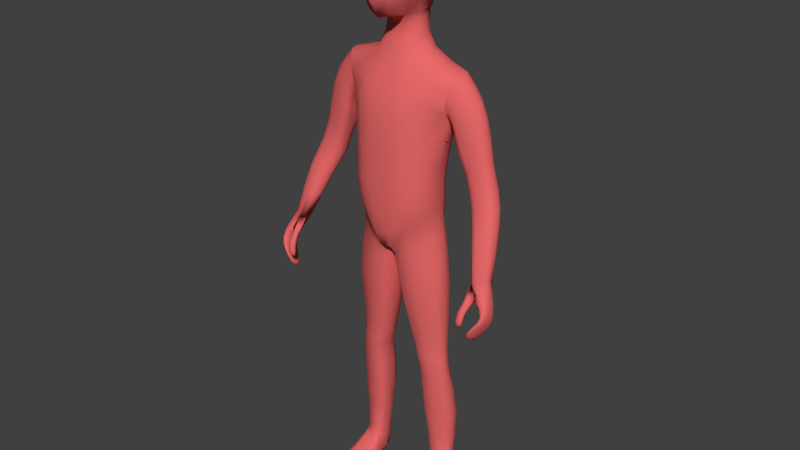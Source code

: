 # Source: Player01.blend  (saved by Blender 2.79.0; exported with 4.5.12 LTS)
import bpy
from mathutils import Matrix  # noqa: F401  (used for matrix-valued properties, if any)

bpy.ops.wm.read_factory_settings(use_empty=True)
scene = bpy.context.scene
scene.name = 'Scene'

# ---- collections
col_collection_1 = bpy.data.collections.new('Collection 1'); scene.collection.children.link(col_collection_1)

# ---- materials (node trees are filled in below, after node groups)
mat_material = bpy.data.materials.new('Material')
mat_material.alpha_threshold = 0.0
mat_material.use_transparent_shadow = False
mat_material.diffuse_color = (0.8, 0.1406, 0.1406, 1.0)
mat_material.specular_color = (0.3227, 1.0, 0.4265)
mat_material.roughness = 0.5
mat_material.line_color = (0.0, 0.0, 0.0, 1.0)

# ---- material node trees

# ---- world
world_world_001 = bpy.data.worlds.new('World.001'); scene.world = world_world_001
world_world_001.color = (0.05088, 0.05088, 0.05088)
world_world_001.use_sun_shadow = False
world_world_001.sun_shadow_jitter_overblur = 0.0
world_world_001.cycles.sampling_method = 'MANUAL'

# ---- meshes
me_cube = bpy.data.meshes.new('Cube')
me_cube.from_pydata([(0.1799, 1.139, 8.509), (0.3065, -0.3636, 13.14), (0.1886, 0.8784, 14.1), (0.02369, -0.1676, 7.991), (0.186, -0.7092, 8.654), (0.3279, -0.7789, 9.939), (0.3538, -0.7613, 11.32), (0.3693, 1.309, 12.55), (0.3516, 1.158, 11.27), (0.3006, 1.026, 9.661), (1.21, -0.04723, 9.381), (1.228, -0.08864, 10.1), (1.426, 0.09324, 11.44), (0.8881, 0.8371, 9.854), (1.019, 0.9431, 11.27), (1.136, 1.09, 12.48), (1.021, -0.4669, 11.35), (0.9278, -0.5673, 10.05), (0.7769, -0.5068, 9.044), (1.586, 0.4974, 1.688), (1.19, 0.1938, 13.36), (1.119, -0.171, 13.03), (0.7729, 0.9006, 8.958), (0.3804, 1.267, 16.29), (0.5261, 0.628, 14.04), (0.2096, -0.0885, 13.9), (1.225, 0.2879, 1.73), (1.225, 0.9342, 1.745), (0.8471, 0.775, 1.822), (0.08525, 0.6358, 7.835), (0.6772, 0.842, 8.344), (0.6361, -0.373, 8.334), (1.205, 0.08193, 8.861), (0.3726, 0.5785, 5.633), (0.9475, 0.7518, 5.838), (0.9466, -0.131, 5.853), (1.445, 0.1639, 6.053), (0.6736, 0.6248, 4.32), (1.084, 0.7359, 4.353), (1.083, 0.02596, 4.353), (1.468, 0.2425, 4.388), (1.35, 0.126, 7.872), (0.7684, -0.2902, 7.459), (0.7741, 0.7969, 7.436), (0.1392, 0.571, 7.01), (0.7209, 0.7076, 3.515), (1.145, 0.8829, 3.462), (1.144, 0.1221, 3.449), (1.564, 0.3601, 3.411), (1.438, 0.2492, 4.772), (1.034, 0.01104, 4.726), (1.035, 0.71, 4.729), (0.5827, 0.5905, 4.69), (0.5825, 0.1286, 4.688), (1.439, 0.4862, 4.773), (1.564, 0.6509, 3.412), (0.7207, 0.2377, 3.504), (0.1338, -0.1134, 7.037), (1.35, 0.5288, 7.876), (1.469, 0.4863, 4.389), (0.6734, 0.1586, 4.321), (1.446, 0.4943, 6.056), (0.3725, 0.02598, 5.651), (1.22, 0.4997, 8.863), (0.05866, -0.1613, 7.828), (0.847, 0.3818, 1.808), (0.5471, 0.1635, 13.94), (1.171, 0.6606, 13.38), (1.586, 0.7505, 1.689), (1.426, 0.4548, 11.4), (1.215, 0.4216, 10.05), (1.212, 0.4434, 9.38), (0.04492, 0.7221, 8.025), (1.149, -0.3322, 12.43), (1.09, 0.9795, 13.09), (0.277, 1.129, 13.21), (0.382, -0.6397, 12.46), (2.547, 0.134, 10.94), (2.135, 0.2313, 10.53), (2.128, 0.5236, 10.52), (2.282, 0.7065, 10.75), (1.671, -0.02319, 12.28), (2.051, 0.5854, 12.91), (2.049, 0.272, 12.89), (1.857, 0.8389, 12.74), (1.664, 0.8792, 12.3), (1.67, 0.5979, 11.93), (1.682, 0.1961, 11.94), (1.849, 0.02492, 12.7), (3.181, -0.3585, 8.893), (2.766, -0.3518, 8.752), (2.734, -0.121, 8.727), (2.877, 0.08203, 8.794), (2.276, 0.09326, 10.74), (2.742, 0.5159, 10.99), (2.734, 0.2934, 10.99), (2.568, 0.6775, 10.96), (3.316, -0.4723, 8.11), (3.257, -0.2849, 8.058), (3.056, -0.3917, 8.037), (3.124, -0.6003, 8.092), (2.94, -0.4258, 8.847), (3.305, -0.01061, 8.844), (3.32, -0.2031, 8.862), (3.136, 0.111, 8.847), (2.91, 0.5377, 9.954), (3.09, 0.1537, 9.921), (3.1, 0.3747, 9.926), (2.574, -0.02789, 9.87), (2.583, 0.5494, 9.874), (2.384, 0.3675, 9.741), (2.393, 0.1139, 9.745), (2.882, -0.00703, 9.942), (2.244, 0.7849, 12.12), (2.455, 0.2816, 12.19), (2.461, 0.5578, 12.2), (1.937, -0.003759, 11.74), (1.933, 0.8404, 11.76), (1.828, 0.5861, 11.4), (1.843, 0.19, 11.4), (2.226, 0.06056, 12.09), (3.188, -0.3234, 7.773), (3.335, -0.2457, 7.77), (3.456, -0.6457, 7.923), (3.298, -0.7373, 7.94), (3.167, -1.05, 6.741), (3.495, -1.018, 7.247), (3.548, -0.9358, 7.179), (3.483, -0.5052, 6.891), (3.421, -0.599, 6.966), (3.222, -0.7401, 6.669), (3.273, -0.6468, 6.604), (3.327, -1.029, 6.875), (3.282, -1.089, 6.96), (3.504, -0.8677, 7.581), (3.609, -0.793, 7.528), (3.514, -0.3675, 7.301), (3.426, -0.4527, 7.345), (3.365, -0.8047, 7.56), (3.627, -0.6261, 7.44), (3.337, -0.8903, 6.737), (3.226, -1.033, 6.909), (3.426, -0.9397, 7.205), (3.56, -0.7621, 7.057), (3.162, -0.953, 6.611), (3.5, -0.4896, 7.867), (3.461, -0.326, 7.806), (3.163, -0.8053, 6.531), (3.541, -0.5847, 6.938), (3.321, -0.7258, 6.632), (3.599, -0.4527, 7.348), (3.353, -0.6418, 7.459), (3.203, -0.9025, 6.784), (3.398, -0.7743, 7.094), (3.086, -0.5351, 7.834), (3.107, -1.161, 7.195), (3.011, -1.242, 7.242), (2.899, -1.161, 7.195), (2.995, -1.079, 7.147), (2.986, -1.162, 7.01), (3.111, -0.9077, 7.548), (2.979, -0.9139, 7.629), (3.022, -0.9638, 7.74), (3.154, -0.9576, 7.66), (1.011, 0.6066, 0.1141), (1.42, 0.867, 0.1001), (1.706, -0.3975, 0.0943), (1.125, -0.7964, 0.01001), (1.512, -0.4212, -0.07409), (1.134, -0.375, 0.2627), (1.487, 0.1535, -0.06363), (1.664, 0.1726, 0.1533), (0.9394, -0.3988, 0.0943), (1.166, 0.867, 0.1001), (1.521, -0.7952, 0.01001), (1.128, -0.4225, -0.07409), (1.517, -0.375, 0.2627), (1.139, 0.1535, -0.06363), (1.156, 0.5759, -0.05622), (0.9674, 0.1726, 0.1533), (1.445, 0.5759, -0.05622), (1.59, 0.6066, 0.1141), (1.125, 0.903, 0.4133), (1.445, 0.8596, 0.4139), (1.61, 0.2726, 0.4928), (1.508, 0.1509, 0.5284), (1.11, 0.1133, 0.5278), (0.9945, 0.235, 0.4922), (0.9809, 0.6316, 0.4476), (1.277, 0.8621, 0.5753), (1.562, 0.5818, 0.6096), (1.562, 0.4673, 0.6096), (1.289, 0.255, 0.6325), (0.982, 0.4386, 0.6089), (1.001, 0.8095, 0.5873), (1.558, 0.6842, 0.4356), (0.8359, -0.3266, 16.24), (0.3252, -0.1264, 14.56), (0.3876, -0.3131, 16.88), (0.3876, 0.653, 16.88), (0.4939, 0.7932, 14.7), (0.3793, -0.8931, 15.21), (0.3804, -0.8989, 16.29), (0.7735, -0.2958, 15.37), (0.7735, 0.6703, 15.37), (0.8359, 0.6396, 16.24), (0.3793, 1.283, 15.37), (1.193, 0.002218, 9.117), (1.625, 0.8629, 12.94), (1.625, 0.007108, 12.9), (1.783, 0.2557, 13.18), (0.1011, 1.036, 8.147), (0.07611, -0.5379, 8.14), (0.2101, 1.022, 13.6), (0.2417, -0.2099, 13.5), (0.0, 1.163, 13.18), (0.0, -0.707, 8.587), (0.0, 0.7183, 8.012), (1.089, 0.6756, 9.266), (1.113, 0.6481, 9.982), (1.278, 0.7137, 11.3), (1.087, -0.2896, 9.289), (1.139, -0.3408, 10.1), (1.279, -0.1811, 11.39), (0.0, 1.155, 8.467), (0.0, 1.045, 9.624), (0.0, 1.158, 11.27), (0.0, -0.6415, 12.44), (0.0, -0.7642, 11.32), (0.0, -0.7767, 9.88), (0.2907, -0.7626, 9.323), (0.3361, -0.7734, 10.58), (0.3721, -0.7232, 12.01), (0.3662, 1.316, 12.06), (0.3287, 1.005, 10.4), (0.2551, 1.109, 9.038), (1.229, -0.07474, 9.695), (1.271, -0.04672, 10.66), (1.599, 0.1927, 12.06), (0.7082, 0.8883, 8.61), (0.6631, -0.442, 8.613), (1.077, 0.8538, 13.31), (1.108, -0.01746, 13.27), (0.8932, -0.5533, 9.55), (0.948, -0.5411, 10.63), (1.103, -0.3841, 12.02), (1.097, 1.062, 12.03), (0.9376, 0.8342, 10.46), (0.8425, 0.8824, 9.376), (0.5978, 0.9695, 9.727), (0.6943, 1.104, 11.27), (0.6187, 1.075, 13.2), (0.6975, -0.6862, 11.33), (0.6418, -0.7271, 9.997), (0.4267, -0.6597, 8.785), (0.07746, 0.7024, 7.984), (0.733, 0.1552, 13.59), (0.7647, -0.5619, 12.46), (0.4181, 1.071, 8.642), (0.1898, 0.9447, 14.55), (0.1938, 0.01671, 14.3), (0.4969, 0.1951, 14.35), (0.0, 0.9007, 14.11), (0.3673, 0.8047, 14.08), (0.3988, -0.01774, 13.91), (0.0, -0.104, 13.91), (1.551, 0.498, 0.9523), (1.26, 0.8705, 0.9484), (1.263, 0.3246, 0.9591), (0.9529, 0.7781, 0.9798), (1.486, 0.3787, 1.695), (1.066, 0.668, 8.729), (0.9595, 0.2728, 1.774), (0.2759, 0.8789, 7.961), (1.038, -0.158, 8.724), (1.195, 0.6748, 7.765), (0.2323, -0.4213, 7.949), (0.3381, 0.7955, 7.109), (0.08308, -0.1468, 7.541), (0.6944, 0.799, 8.004), (0.6773, -0.3167, 8.014), (1.258, 0.5347, 8.49), (1.318, 0.004852, 6.0), (0.556, -0.1538, 5.707), (1.323, 0.6004, 4.76), (0.7359, 0.7338, 4.7), (0.5124, 0.09985, 5.025), (1.001, 0.7097, 5.103), (0.9997, -0.0217, 5.106), (1.433, 0.4882, 5.193), (1.356, 0.1264, 4.376), (0.8046, 0.01287, 4.331), (1.45, 0.7765, 3.425), (0.8384, 0.8875, 3.5), (0.7131, 0.1903, 4.03), (1.111, 0.7748, 4.039), (1.11, 0.06022, 4.038), (1.5, 0.5275, 4.052), (1.32, 0.6384, 5.999), (0.5564, 0.7575, 5.68), (1.194, -0.1004, 7.766), (0.3299, -0.3317, 7.149), (1.434, 0.5069, 7.054), (0.8709, -0.2446, 6.721), (0.8729, 0.7948, 6.695), (0.2254, -0.05707, 6.384), (1.448, 0.2228, 3.42), (0.8379, 0.1098, 3.483), (1.486, 0.8568, 1.7), (0.9597, 0.9259, 1.795), (0.7481, 0.3013, 2.759), (1.183, 0.967, 2.678), (1.182, 0.2014, 2.657), (1.61, 0.7581, 2.586), (1.357, 0.6086, 4.378), (0.8051, 0.7731, 4.33), (1.321, 0.1293, 4.757), (0.7354, -0.01833, 4.697), (1.454, 0.4863, 4.578), (1.059, 0.01201, 4.535), (1.06, 0.7273, 4.539), (0.6228, 0.1392, 4.5), (1.212, 0.4579, 9.117), (1.783, 0.6109, 13.2), (0.0, -0.1689, 7.975), (1.214, 0.4376, 9.681), (1.268, 0.4194, 10.59), (1.599, 0.6002, 12.05), (0.04428, -0.1654, 7.958), (0.704, 0.6774, 13.64), (0.5044, 0.4975, 14.46), (1.551, 0.6759, 0.9525), (0.9481, 0.4404, 0.9818), (0.09645, 0.5746, 7.527), (1.255, 0.1404, 8.487), (0.5126, 0.5726, 5.021), (1.432, 0.2296, 5.191), (0.7132, 0.6478, 4.029), (1.499, 0.2703, 4.051), (1.433, 0.1101, 7.05), (0.2268, 0.5855, 6.354), (0.7482, 0.7636, 2.779), (1.61, 0.4549, 2.585), (1.453, 0.2458, 4.577), (0.623, 0.614, 4.502), (0.5425, 0.3616, 4.689), (1.454, 0.3688, 4.775), (1.574, 0.5106, 3.412), (0.7092, 0.4541, 3.515), (0.09765, 0.2319, 7.023), (1.361, 0.3491, 7.876), (1.484, 0.3655, 4.391), (0.6447, 0.3878, 4.319), (1.448, 0.3319, 6.058), (0.3325, 0.3047, 5.642), (1.234, 0.3126, 8.866), (0.03598, 0.245, 7.835), (0.829, 0.5655, 1.826), (0.6059, 0.3978, 13.99), (1.25, 0.4305, 13.37), (1.596, 0.6269, 1.691), (1.401, 0.2456, 11.34), (1.238, 0.1714, 10.08), (1.224, 0.2029, 9.388), (0.01715, 0.2897, 8.015), (1.534, 0.8816, 12.41), (1.534, -0.02649, 12.4), (0.0, 1.32, 12.53), (0.0, -0.3781, 13.11), (0.7457, 1.249, 12.54), (0.663, -0.3082, 13.13), (1.156, -0.2737, 12.73), (1.135, 1.053, 12.79), (0.3449, 1.219, 12.88), (0.366, -0.5176, 12.8), (1.625, 0.8627, 12.94), (1.625, 0.006965, 12.9), (1.782, 0.2555, 13.18), (1.782, 0.6107, 13.2), (1.599, 0.6003, 12.05), (1.534, 0.8816, 12.41), (2.07, 0.8135, 12.49), (2.055, 0.04281, 12.45), (2.284, 0.2826, 12.57), (1.764, 0.1962, 11.74), (2.288, 0.5659, 12.59), (1.745, 0.5938, 11.74), (1.844, 0.05082, 11.55), (1.797, 0.8683, 12.11), (1.806, -0.01666, 12.08), (1.862, 0.3798, 11.34), (1.823, 0.7569, 11.55), (2.436, 0.7126, 10.86), (1.753, -0.0287, 12.49), (2.098, 0.4323, 12.89), (1.955, 0.7236, 12.87), (1.95, 0.1283, 12.84), (1.759, 0.901, 12.54), (1.619, 0.7771, 12.08), (1.723, 0.3886, 11.88), (2.76, 0.6436, 10.35), (2.734, 0.08916, 10.34), (2.94, 0.2532, 10.34), (2.26, 0.206, 10.07), (2.95, 0.4774, 10.34), (2.252, 0.4743, 10.07), (2.453, 0.01951, 9.839), (2.442, 0.6607, 10.23), (2.433, 0.0621, 10.23), (2.376, 0.2362, 9.681), (2.445, 0.4808, 9.835), (3.006, 0.1183, 8.814), (2.416, 0.1024, 10.84), (2.358, 0.1541, 12.18), (2.766, 0.4073, 10.96), (2.371, 0.6805, 12.2), (3.235, -0.1616, 8.143), (3.328, -0.5229, 8.235), (3.39, -0.4024, 8.202), (2.992, -0.6551, 8.136), (3.352, -0.2322, 8.159), (2.962, -0.4029, 8.12), (3.077, -0.5075, 8.07), (3.043, -0.2324, 8.12), (3.146, -0.6254, 8.219), (3.288, -0.3771, 8.09), (3.151, -0.3192, 8.06), (3.222, -0.5286, 8.118), (3.063, -0.4031, 8.866), (3.012, 0.05554, 9.972), (3.329, -0.105, 8.827), (3.031, 0.4679, 9.981), (2.833, -0.4132, 8.815), (2.735, -0.2513, 8.707), (2.776, 0.002254, 8.771), (2.754, 0.5696, 9.9), (2.727, -0.03462, 9.888), (3.273, -0.2919, 8.9), (3.119, 0.267, 9.876), (3.243, 0.06608, 8.865), (3.03, 0.363, 9.535), (3.21, -0.0009535, 9.514), (3.213, 0.2122, 9.513), (2.731, -0.1909, 9.472), (2.722, 0.3645, 9.462), (2.539, 0.1794, 9.347), (2.554, -0.06772, 9.356), (3.021, -0.1585, 9.537), (2.169, 0.1288, 10.64), (2.135, 0.3724, 10.46), (2.161, 0.6474, 10.63), (2.094, 0.8464, 11.97), (2.079, 0.006181, 11.94), (2.657, 0.1952, 11.01), (2.496, 0.4228, 12.18), (2.672, 0.6093, 11.02), (2.403, 0.743, 11.62), (2.594, 0.2811, 11.69), (2.602, 0.5462, 11.7), (2.086, 0.02854, 11.29), (2.089, 0.7887, 11.3), (1.946, 0.5657, 10.97), (1.955, 0.1956, 10.98), (2.383, 0.08775, 11.6), (1.599, 0.1927, 12.06), (1.533, -0.02653, 12.4), (1.636, 0.04915, 12.08), (3.162, -1.046, 6.791), (3.244, -0.6731, 6.626), (3.191, -0.7236, 6.537), (3.301, -0.6636, 6.605), (3.222, -0.7854, 6.548), (3.31, -1.074, 6.933), (3.199, -1.077, 6.833), (3.457, -0.9982, 7.24), (3.464, -0.3888, 7.312), (3.563, -0.3888, 7.314), (3.573, -0.8511, 7.562), (3.548, -0.9426, 7.402), (3.614, -0.8641, 7.344), (3.541, -0.4371, 7.089), (3.473, -0.5245, 7.148), (3.448, -0.5316, 6.915), (3.517, -0.5221, 6.898), (3.528, -0.9972, 7.226), (3.252, -1.075, 6.953), (3.321, -0.6723, 6.804), (3.38, -0.5742, 6.724), (3.442, -0.9952, 7.026), (3.391, -1.073, 7.103), (3.427, -0.85, 7.582), (3.133, -0.4153, 7.797), (3.255, -0.265, 7.764), (3.407, -0.7978, 7.767), (3.55, -0.7209, 7.724), (3.435, -0.3019, 7.529), (3.318, -0.3852, 7.554), (3.146, -0.9404, 6.665), (3.227, -1.045, 6.766), (3.491, -0.407, 7.833), (3.628, -0.6954, 7.24), (3.462, -0.868, 7.366), (3.325, -1.001, 7.059), (3.454, -0.8269, 6.891), (3.578, -0.5567, 7.652), (3.22, -0.8009, 7.663), (3.336, -0.7345, 7.519), (3.622, -0.712, 7.486), (3.335, -0.9647, 6.803), (3.208, -0.9727, 6.847), (3.405, -0.8594, 7.152), (3.557, -0.8515, 7.12), (3.164, -1.009, 6.671), (3.096, -0.9742, 7.731), (3.232, -0.9373, 6.632), (3.438, -0.7023, 7.263), (3.298, -0.8452, 6.938), (3.212, -0.5877, 7.657), (3.158, -0.789, 6.573), (3.41, -0.2659, 7.786), (3.606, -0.5209, 7.135), (3.435, -0.6508, 6.767), (3.543, -0.3858, 7.573), (3.163, -0.8843, 6.563), (3.556, -0.6719, 6.996), (3.333, -0.8095, 6.679), (3.62, -0.5386, 7.394), (3.392, -0.5425, 7.395), (3.208, -0.8244, 6.724), (3.404, -0.6868, 7.031), (3.075, -1.1, 7.159), (3.069, -1.162, 7.056), (3.001, -1.219, 7.089), (2.913, -1.162, 7.056), (3.167, -0.93, 7.581), (2.98, -1.105, 7.023), (3.204, -0.8019, 7.87), (3.087, -1.221, 7.23), (2.931, -1.221, 7.23), (2.919, -1.1, 7.159), (3.037, -1.032, 7.337), (2.928, -1.098, 7.395), (3.018, -1.175, 7.462), (3.127, -1.109, 7.403), (3.033, -0.8994, 7.563), (3.488, -0.5703, 7.901), (3.395, -0.7049, 7.936), (3.037, -0.6968, 7.805), (2.969, -0.9393, 7.702), (1.516, 0.3007, 11.7), (0.985, -0.4165, -0.03199), (0.9793, -0.697, 0.03108), (1.003, 0.6283, 0.2826), (1.064, 0.8019, 0.1036), (1.163, 0.7774, -0.01487), (1.426, 0.8819, 0.2545), (1.526, 0.8019, 0.1036), (1.554, 0.5836, -0.01364), (1.66, -0.3807, 0.2206), (1.666, -0.6952, 0.03108), (1.519, -0.7197, -0.05685), (1.127, -0.6725, 0.119), (1.009, 0.1583, -0.009392), (0.9897, -0.381, 0.2206), (1.657, -0.4147, -0.03199), (1.652, 0.2072, 0.3467), (1.514, -0.05146, 0.4096), (1.133, -0.07289, -0.0677), (1.69, -0.05676, 0.1512), (0.9528, -0.05706, 0.1512), (1.293, 0.867, 0.1001), (1.323, -0.7961, 0.01001), (1.32, -0.4222, -0.07409), (1.326, -0.375, 0.2627), (1.313, 0.1535, -0.06363), (1.3, 0.5759, -0.05622), (1.468, 0.3415, -0.06033), (1.501, -0.07258, -0.0677), (1.133, -0.06086, 0.4095), (1.52, -0.6722, 0.119), (1.125, -0.7216, -0.05685), (1.156, 0.8927, 0.2543), (1.426, 0.7774, -0.01487), (0.9859, 0.368, 0.1309), (1.146, 0.3415, -0.06033), (1.63, 0.368, 0.1309), (1.582, 0.6414, 0.2796), (1.047, 0.5836, -0.01364), (1.618, 0.1583, -0.009392), (0.9756, 0.1978, 0.3465), (1.052, 0.8802, 0.4971), (1.378, 0.85, 0.4947), (1.575, 0.3871, 0.5393), (1.578, 0.2167, 0.5457), (1.193, 0.1747, 0.58), (1.026, 0.1697, 0.5449), (0.9666, 0.5161, 0.5368), (1.184, 0.8934, 0.4941), (1.511, 0.8056, 0.4598), (1.579, 0.5042, 0.5775), (1.406, 0.2123, 0.5806), (1.001, 0.3423, 0.5385), (0.9854, 0.7404, 0.5152), (1.562, 0.6046, 0.525), (0.3614, 1.048, 16.65), (0.6675, 1.065, 15.39), (0.5999, 0.656, 14.96), (0.6935, -0.3075, 16.6), (0.6675, -0.6867, 15.35), (0.3444, -0.6885, 14.72), (0.3444, 1.075, 14.96), (0.6845, 1.038, 16.23), (0.5999, -0.2637, 14.92), (0.6935, 0.6099, 16.6), (0.6845, -0.7112, 16.23), (0.3614, -0.7011, 16.65), (0.0, -0.2232, 17.03), (0.0, 0.6971, 17.03), (0.412, 0.17, 16.96), (0.0, -0.2247, 14.53), (0.0, 0.9879, 14.66), (0.5494, 0.1983, 14.6), (0.4009, -0.9488, 15.8), (0.0, -1.007, 14.99), (0.0, -0.8892, 16.42), (0.8506, -0.2262, 15.9), (0.8506, 0.6803, 15.83), (0.7809, 0.1873, 15.35), (0.8734, 0.1565, 16.27), (0.4009, 1.337, 15.84), (0.0, 1.349, 15.42), (0.0, 1.285, 16.38), (1.077, 0.6704, 8.984), (1.042, -0.2317, 8.984), (1.688, 0.7587, 13.14), (1.688, 0.1007, 13.1), (0.0, 1.037, 8.127), (0.0, -0.5376, 8.111), (0.0, 1.058, 13.57), (0.0, -0.2329, 13.48), (1.102, 0.6719, 9.594), (1.16, 0.6476, 10.52), (1.527, 0.7794, 12.18), (1.133, -0.3274, 9.654), (1.167, -0.3015, 10.66), (1.527, 0.04296, 12.2), (0.0, 1.137, 8.982), (0.0, 1.01, 10.39), (0.0, 1.318, 12.06), (0.0, -0.7273, 12.0), (0.0, -0.7736, 10.56), (0.0, -0.7593, 9.233), (0.2544, 1.022, 8.164), (0.2015, -0.5344, 8.147), (0.496, 0.936, 13.57), (0.5485, -0.1181, 13.5), (0.5867, -0.7119, 9.425), (0.6571, -0.7153, 10.6), (0.7408, -0.6364, 12.01), (0.732, 1.251, 12.05), (0.6453, 0.9597, 10.42), (0.5295, 1.038, 9.15), (0.0, 0.9358, 14.55), (0.0, -0.01348, 14.25), (0.372, 0.8535, 14.53), (0.3665, 0.06131, 14.3), (1.48, 0.7773, 0.7815), (1.488, 0.3877, 0.7969), (1.064, 0.8875, 0.843), (1.052, 0.3048, 0.8045), (1.085, -0.1028, 8.366), (1.094, 0.6691, 8.368), (0.2658, -0.3739, 7.662), (0.2868, 0.8068, 7.642), (1.311, 0.1006, 5.166), (0.6742, -0.05083, 5.046), (1.313, 0.6067, 5.168), (0.6747, 0.7229, 5.04), (1.387, 0.1514, 4.045), (0.8311, 0.05409, 4.032), (1.389, 0.6515, 4.047), (0.8316, 0.8045, 4.032), (1.296, 0.6697, 6.962), (0.4285, 0.7956, 6.432), (1.295, -0.08613, 6.964), (0.4261, -0.2674, 6.476), (1.496, 0.3091, 2.603), (0.8668, 0.182, 2.718), (1.497, 0.8796, 2.61), (0.8672, 0.9514, 2.748), (0.8909, -0.1583, 7.788), (0.0, 1.034, 8.963), (1.34, 0.6056, 4.566), (0.7696, 0.7604, 4.512), (1.339, 0.1262, 4.563), (0.7691, -0.01191, 4.509), (1.216, 0.239, 9.124), (1.839, 0.4373, 13.19), (0.0, 0.2871, 8.001), (1.238, 0.1863, 9.695), (1.276, 0.1829, 10.61), (1.655, 0.3895, 12.01), (0.03043, 0.2798, 7.977), (0.7945, 0.4189, 13.62), (0.5506, 0.3719, 14.43), (1.565, 0.581, 0.9497), (0.9311, 0.613, 0.873), (0.05223, 0.2182, 7.535), (1.281, 0.3678, 8.49), (0.4724, 0.3383, 5.023), (1.445, 0.3604, 5.195), (0.6944, 0.4084, 4.029), (1.514, 0.401, 4.053), (1.431, 0.3169, 7.054), (0.1864, 0.2671, 6.369), (0.7379, 0.5111, 2.779), (1.617, 0.6131, 2.585), (1.469, 0.3671, 4.581), (0.5857, 0.3772, 4.501), (1.579, 0.9088, 12.68), (1.579, -0.03275, 12.64), (0.0, 1.242, 12.86), (0.0, -0.5206, 12.77), (0.7148, 1.167, 12.87), (0.7464, -0.4551, 12.79), (1.687, 0.7585, 13.14), (1.687, 0.1005, 13.1), (1.527, 0.7794, 12.18), (1.838, 0.4371, 13.19), (1.655, 0.3895, 12.01), (1.579, 0.9087, 12.68), (1.579, -0.03284, 12.64), (1.933, 0.8835, 12.33), (2.193, 0.6954, 12.58), (1.922, -0.0179, 12.28), (2.184, 0.1486, 12.55), (2.328, 0.4275, 12.57), (1.792, 0.386, 11.68), (1.742, 0.05267, 11.89), (1.716, 0.7709, 11.89), (2.611, 0.6778, 10.28), (2.877, 0.5721, 10.39), (2.585, 0.05928, 10.27), (2.859, 0.1533, 10.38), (2.972, 0.3681, 10.29), (2.248, 0.3354, 10.0), (2.313, 0.1077, 10.18), (2.305, 0.5927, 10.17), (2.615, -0.1533, 9.438), (3.132, -0.1818, 8.095), (3.316, -0.165, 8.168), (3.255, -0.5946, 8.204), (3.383, -0.4676, 8.244), (3.389, -0.3237, 8.138), (2.961, -0.6058, 8.044), (3.069, -0.7091, 8.125), (2.976, -0.2889, 8.129), (3.18, -0.4254, 8.103), (2.533, 0.04882, 9.301), (2.595, 0.2944, 9.424), (2.881, 0.3879, 9.49), (2.875, -0.1896, 9.494), (3.142, -0.0961, 9.558), (3.231, 0.1081, 9.476), (3.149, 0.3007, 9.556), (1.975, 0.06805, 11.12), (1.966, 0.3739, 10.91), (1.964, 0.7207, 11.11), (2.257, 0.7896, 11.48), (2.239, 0.0456, 11.45), (2.506, 0.1634, 11.68), (2.632, 0.4167, 11.67), (2.52, 0.6586, 11.7), (3.197, -1.069, 6.855), (3.191, -0.7279, 6.571), (3.241, -1.068, 6.84), (3.233, -0.7236, 6.555), (3.501, -0.9234, 7.396), (3.503, -0.4597, 7.106), (3.579, -0.4573, 7.098), (3.59, -0.9235, 7.384), (3.346, -0.6033, 6.751), (3.412, -0.5889, 6.729), (3.423, -1.054, 7.079), (3.355, -1.055, 7.098), (3.283, -0.8119, 7.739), (3.369, -0.3227, 7.531), (3.498, -0.3229, 7.543), (3.501, -0.7787, 7.75), (3.15, -1.0, 6.725), (3.231, -0.9981, 6.694), (3.624, -0.7821, 7.293), (3.439, -0.7898, 7.319), (3.305, -0.9261, 7.001), (3.451, -0.9142, 6.958), (3.571, -0.6413, 7.69), (3.148, -0.7255, 7.692), (3.23, -0.8656, 6.582), (3.452, -0.6119, 7.205), (3.304, -0.76, 6.871), (3.27, -0.4774, 7.596), (3.149, -0.8693, 6.614), (3.622, -0.6072, 7.186), (3.449, -0.7377, 6.826), (3.569, -0.4705, 7.612), (3.045, -1.118, 7.067), (3.058, -1.205, 7.117), (2.93, -1.118, 7.067), (2.943, -1.205, 7.117), (3.11, -1.053, 7.355), (3.095, -1.162, 7.45), (2.946, -1.153, 7.443), (2.959, -1.046, 7.35), (1.453, 0.2732, 11.33), (1.019, -0.6359, -0.02903), (1.021, -0.6035, 0.124), (1.085, 0.7335, 0.01583), (1.046, 0.8384, 0.2987), (1.625, -0.6338, -0.02903), (1.627, -0.6027, 0.124), (1.507, 0.7335, 0.01583), (1.522, 0.8192, 0.2709), (0.9956, -0.06893, -0.01297), (0.9897, -0.007242, 0.3759), (1.64, -0.06847, -0.01297), (1.655, 0.0003281, 0.376), (1.307, 0.3415, -0.06033), (1.317, -0.07281, -0.0677), (1.32, -0.003149, 0.4397), (1.323, -0.6724, 0.119), (1.322, -0.7211, -0.05685), (1.29, 0.8874, 0.2923), (1.295, 0.7774, -0.01487), (1.616, 0.4112, 0.3579), (1.026, 0.3481, -0.01252), (1.589, 0.3481, -0.01252), (0.9848, 0.3947, 0.3478), (0.5521, -0.5639, 14.98), (0.5948, -0.5934, 16.5), (0.5521, 0.9497, 15.09), (0.5948, 0.9138, 16.5), (0.0, 1.138, 15.03), (0.0, 1.074, 16.77), (0.7138, 1.098, 15.83), (0.5947, 0.1967, 14.9), (0.7333, 0.1512, 16.65), (0.7138, -0.7419, 15.82), (0.0, -0.7516, 14.57), (0.0, -0.5954, 16.77), (0.0, 0.2369, 17.12), (0.0, -1.056, 15.76), (0.875, 0.1728, 15.83), (0.0, 1.413, 15.88)], [], [(0, 235, 661, 258), (0, 258, 652, 211), (0, 211, 636, 224), (0, 224, 646, 235), (1, 374, 724, 370), (1, 370, 655, 214), (1, 214, 639, 368), (1, 368, 722, 374), (2, 263, 654, 213), (2, 213, 638, 262), (2, 262, 662, 259), (2, 259, 664, 263), (3, 364, 702, 328), (3, 328, 653, 212), (3, 212, 637, 324), (3, 324, 698, 364), (4, 212, 653, 254), (4, 254, 656, 230), (4, 230, 651, 216), (4, 216, 637, 212), (5, 230, 656, 253), (5, 253, 657, 231), (5, 231, 650, 229), (5, 229, 651, 230), (6, 231, 657, 252), (6, 252, 658, 232), (6, 232, 649, 228), (6, 228, 650, 231), (7, 373, 723, 369), (7, 369, 659, 233), (7, 233, 648, 367), (7, 367, 721, 373), (8, 233, 659, 250), (8, 250, 660, 234), (8, 234, 647, 226), (8, 226, 648, 233), (9, 234, 660, 249), (9, 249, 661, 235), (9, 235, 646, 225), (9, 225, 647, 234), (10, 207, 696, 363), (10, 363, 699, 236), (10, 236, 643, 221), (10, 221, 633, 207), (11, 236, 699, 362), (11, 362, 700, 237), (11, 237, 644, 222), (11, 222, 643, 236), (12, 237, 700, 361), (12, 361, 813, 549), (12, 549, 701, 238), (12, 238, 645, 223), (12, 223, 644, 237), (13, 247, 641, 219), (13, 219, 640, 248), (13, 248, 661, 249), (13, 249, 660, 247), (14, 246, 642, 220), (14, 220, 641, 247), (14, 247, 660, 250), (14, 250, 659, 246), (15, 372, 719, 365), (15, 365, 642, 246), (15, 246, 659, 369), (15, 369, 723, 372), (16, 244, 644, 223), (16, 223, 645, 245), (16, 245, 658, 252), (16, 252, 657, 244), (17, 243, 643, 222), (17, 222, 644, 244), (17, 244, 657, 253), (17, 253, 656, 243), (18, 240, 633, 221), (18, 221, 643, 243), (18, 243, 656, 254), (18, 254, 653, 240), (19, 360, 716, 342), (19, 342, 686, 270), (19, 270, 667, 266), (19, 266, 705, 360), (20, 210, 697, 359), (20, 359, 703, 256), (20, 256, 655, 242), (20, 242, 635, 210), (21, 371, 720, 209), (21, 209, 635, 242), (21, 242, 655, 370), (21, 370, 724, 371), (22, 248, 640, 218), (22, 218, 632, 239), (22, 239, 652, 258), (22, 258, 661, 248), (23, 629, 852, 631), (23, 631, 842, 604), (23, 604, 840, 611), (23, 611, 843, 629), (24, 358, 703, 329), (24, 329, 654, 263), (24, 263, 664, 330), (24, 330, 704, 358), (25, 265, 639, 214), (25, 214, 655, 264), (25, 264, 665, 260), (25, 260, 663, 265), (26, 270, 686, 312), (26, 312, 687, 272), (26, 272, 669, 268), (26, 268, 667, 270), (27, 309, 689, 311), (27, 311, 688, 308), (27, 308, 666, 267), (27, 267, 668, 309), (28, 357, 715, 341), (28, 341, 689, 309), (28, 309, 668, 269), (28, 269, 706, 357), (29, 356, 702, 255), (29, 255, 652, 273), (29, 273, 673, 333), (29, 333, 707, 356), (30, 273, 652, 239), (30, 239, 632, 271), (30, 271, 671, 279), (30, 279, 673, 273), (31, 274, 633, 240), (31, 240, 653, 276), (31, 276, 672, 280), (31, 280, 670, 274), (32, 355, 696, 207), (32, 207, 633, 274), (32, 274, 670, 334), (32, 334, 708, 355), (33, 354, 714, 340), (33, 340, 683, 299), (33, 299, 677, 335), (33, 335, 709, 354), (34, 299, 683, 304), (34, 304, 682, 298), (34, 298, 676, 287), (34, 287, 677, 299), (35, 282, 684, 303), (35, 303, 685, 283), (35, 283, 675, 288), (35, 288, 674, 282), (36, 353, 713, 339), (36, 339, 684, 282), (36, 282, 674, 336), (36, 336, 710, 353), (37, 352, 718, 344), (37, 344, 693, 315), (37, 315, 681, 337), (37, 337, 711, 352), (38, 315, 693, 320), (38, 320, 692, 314), (38, 314, 680, 295), (38, 295, 681, 315), (39, 290, 694, 319), (39, 319, 695, 291), (39, 291, 679, 296), (39, 296, 678, 290), (40, 351, 717, 343), (40, 343, 694, 290), (40, 290, 678, 338), (40, 338, 712, 351), (41, 350, 708, 334), (41, 334, 670, 300), (41, 300, 684, 339), (41, 339, 713, 350), (42, 300, 670, 280), (42, 280, 672, 301), (42, 301, 685, 303), (42, 303, 684, 300), (43, 277, 673, 279), (43, 279, 671, 275), (43, 275, 682, 304), (43, 304, 683, 277), (44, 349, 707, 333), (44, 333, 673, 277), (44, 277, 683, 340), (44, 340, 714, 349), (45, 348, 711, 337), (45, 337, 681, 293), (45, 293, 689, 341), (45, 341, 715, 348), (46, 293, 681, 295), (46, 295, 680, 292), (46, 292, 688, 311), (46, 311, 689, 293), (47, 306, 678, 296), (47, 296, 679, 307), (47, 307, 687, 312), (47, 312, 686, 306), (48, 347, 712, 338), (48, 338, 678, 306), (48, 306, 686, 342), (48, 342, 716, 347), (49, 346, 710, 336), (49, 336, 674, 316), (49, 316, 694, 343), (49, 343, 717, 346), (50, 316, 674, 288), (50, 288, 675, 317), (50, 317, 695, 319), (50, 319, 694, 316), (51, 285, 677, 287), (51, 287, 676, 284), (51, 284, 692, 320), (51, 320, 693, 285), (52, 345, 709, 335), (52, 335, 677, 285), (52, 285, 693, 344), (52, 344, 718, 345), (53, 317, 675, 286), (53, 286, 709, 345), (53, 345, 718, 321), (53, 321, 695, 317), (54, 284, 676, 289), (54, 289, 710, 346), (54, 346, 717, 318), (54, 318, 692, 284), (55, 292, 680, 297), (55, 297, 712, 347), (55, 347, 716, 313), (55, 313, 688, 292), (56, 307, 679, 294), (56, 294, 711, 348), (56, 348, 715, 310), (56, 310, 687, 307), (57, 301, 672, 278), (57, 278, 707, 349), (57, 349, 714, 305), (57, 305, 685, 301), (58, 275, 671, 281), (58, 281, 708, 350), (58, 350, 713, 302), (58, 302, 682, 275), (59, 314, 692, 318), (59, 318, 717, 351), (59, 351, 712, 297), (59, 297, 680, 314), (60, 291, 695, 321), (60, 321, 718, 352), (60, 352, 711, 294), (60, 294, 679, 291), (61, 298, 682, 302), (61, 302, 713, 353), (61, 353, 710, 289), (61, 289, 676, 298), (62, 283, 685, 305), (62, 305, 714, 354), (62, 354, 709, 286), (62, 286, 675, 283), (63, 271, 632, 322), (63, 322, 696, 355), (63, 355, 708, 281), (63, 281, 671, 271), (64, 276, 653, 328), (64, 328, 702, 356), (64, 356, 707, 278), (64, 278, 672, 276), (65, 272, 687, 310), (65, 310, 715, 357), (65, 357, 706, 332), (65, 332, 669, 272), (66, 264, 655, 256), (66, 256, 703, 358), (66, 358, 704, 261), (66, 261, 665, 264), (67, 323, 634, 241), (67, 241, 654, 329), (67, 329, 703, 359), (67, 359, 697, 323), (68, 308, 688, 313), (68, 313, 716, 360), (68, 360, 705, 331), (68, 331, 666, 308), (69, 326, 641, 220), (69, 220, 642, 327), (69, 327, 701, 549), (69, 549, 813, 361), (69, 361, 700, 326), (70, 325, 640, 219), (70, 219, 641, 326), (70, 326, 700, 362), (70, 362, 699, 325), (71, 322, 632, 218), (71, 218, 640, 325), (71, 325, 699, 363), (71, 363, 696, 322), (72, 211, 652, 255), (72, 255, 702, 364), (72, 364, 698, 217), (72, 217, 636, 211), (73, 245, 645, 366), (73, 366, 720, 371), (73, 371, 724, 257), (73, 257, 658, 245), (74, 241, 634, 208), (74, 208, 719, 372), (74, 372, 723, 251), (74, 251, 654, 241), (75, 213, 654, 251), (75, 251, 723, 373), (75, 373, 721, 215), (75, 215, 638, 213), (76, 232, 658, 257), (76, 257, 724, 374), (76, 374, 722, 227), (76, 227, 649, 232), (77, 453, 770, 463), (77, 463, 769, 412), (77, 412, 742, 401), (77, 401, 743, 453), (78, 448, 765, 462), (78, 462, 766, 449), (78, 449, 745, 403), (78, 403, 746, 448), (79, 449, 766, 461), (79, 461, 767, 450), (79, 450, 747, 405), (79, 405, 745, 449), (80, 450, 767, 460), (80, 460, 768, 392), (80, 392, 740, 407), (80, 407, 747, 450), (81, 393, 731, 465), (81, 465, 645, 466), (81, 466, 738, 389), (81, 389, 734, 393), (82, 395, 725, 378), (82, 378, 728, 394), (82, 394, 736, 385), (82, 385, 733, 395), (83, 394, 728, 377), (83, 377, 726, 396), (83, 396, 735, 383), (83, 383, 736, 394), (84, 397, 730, 375), (84, 375, 725, 395), (84, 395, 733, 381), (84, 381, 732, 397), (85, 398, 727, 380), (85, 380, 730, 397), (85, 397, 732, 388), (85, 388, 739, 398), (86, 399, 729, 379), (86, 379, 727, 398), (86, 398, 739, 386), (86, 386, 737, 399), (87, 466, 645, 464), (87, 464, 729, 399), (87, 399, 737, 384), (87, 384, 738, 466), (88, 396, 726, 376), (88, 376, 731, 393), (88, 393, 734, 382), (88, 382, 735, 396), (89, 437, 762, 447), (89, 447, 761, 428), (89, 428, 751, 417), (89, 417, 752, 437), (90, 432, 748, 446), (90, 446, 758, 433), (90, 433, 754, 419), (90, 419, 755, 432), (91, 433, 758, 445), (91, 445, 759, 434), (91, 434, 756, 421), (91, 421, 754, 433), (92, 434, 759, 444), (92, 444, 760, 411), (92, 411, 749, 423), (92, 423, 756, 434), (93, 412, 769, 459), (93, 459, 765, 448), (93, 448, 746, 408), (93, 408, 742, 412), (94, 455, 772, 458), (94, 458, 771, 414), (94, 414, 744, 404), (94, 404, 741, 455), (95, 414, 771, 457), (95, 457, 770, 453), (95, 453, 743, 402), (95, 402, 744, 414), (96, 392, 768, 456), (96, 456, 772, 455), (96, 455, 741, 400), (96, 400, 740, 392), (97, 427, 757, 425), (97, 425, 753, 418), (97, 418, 752, 417), (97, 417, 751, 427), (98, 426, 749, 416), (98, 416, 750, 420), (98, 420, 753, 425), (98, 425, 757, 426), (99, 421, 756, 423), (99, 423, 749, 426), (99, 426, 757, 422), (99, 422, 754, 421), (100, 419, 754, 422), (100, 422, 757, 427), (100, 427, 751, 424), (100, 424, 755, 419), (101, 428, 761, 443), (101, 443, 748, 432), (101, 432, 755, 424), (101, 424, 751, 428), (102, 439, 764, 442), (102, 442, 763, 430), (102, 430, 753, 420), (102, 420, 750, 439), (103, 430, 763, 441), (103, 441, 762, 437), (103, 437, 752, 418), (103, 418, 753, 430), (104, 411, 760, 440), (104, 440, 764, 439), (104, 439, 750, 416), (104, 416, 749, 411), (105, 435, 740, 400), (105, 400, 741, 431), (105, 431, 764, 440), (105, 440, 760, 435), (106, 438, 744, 402), (106, 402, 743, 429), (106, 429, 762, 441), (106, 441, 763, 438), (107, 431, 741, 404), (107, 404, 744, 438), (107, 438, 763, 442), (107, 442, 764, 431), (108, 436, 742, 408), (108, 408, 746, 406), (108, 406, 748, 443), (108, 443, 761, 436), (109, 410, 747, 407), (109, 407, 740, 435), (109, 435, 760, 444), (109, 444, 759, 410), (110, 409, 745, 405), (110, 405, 747, 410), (110, 410, 759, 445), (110, 445, 758, 409), (111, 406, 746, 403), (111, 403, 745, 409), (111, 409, 758, 446), (111, 446, 748, 406), (112, 429, 743, 401), (112, 401, 742, 436), (112, 436, 761, 447), (112, 447, 762, 429), (113, 451, 732, 381), (113, 381, 733, 415), (113, 415, 772, 456), (113, 456, 768, 451), (114, 454, 736, 383), (114, 383, 735, 413), (114, 413, 770, 457), (114, 457, 771, 454), (115, 415, 733, 385), (115, 385, 736, 454), (115, 454, 771, 458), (115, 458, 772, 415), (116, 452, 734, 389), (116, 389, 738, 387), (116, 387, 765, 459), (116, 459, 769, 452), (117, 391, 739, 388), (117, 388, 732, 451), (117, 451, 768, 460), (117, 460, 767, 391), (118, 390, 737, 386), (118, 386, 739, 391), (118, 391, 767, 461), (118, 461, 766, 390), (119, 387, 738, 384), (119, 384, 737, 390), (119, 390, 766, 462), (119, 462, 765, 387), (120, 413, 735, 382), (120, 382, 734, 452), (120, 452, 769, 463), (120, 463, 770, 413), (121, 496, 800, 491), (121, 491, 756, 423), (121, 423, 749, 492), (121, 492, 786, 496), (122, 495, 786, 492), (122, 492, 749, 416), (122, 416, 750, 519), (122, 519, 787, 495), (123, 494, 795, 545), (123, 545, 752, 417), (123, 417, 751, 546), (123, 546, 788, 494), (124, 493, 788, 546), (124, 546, 751, 424), (124, 424, 755, 536), (124, 536, 785, 493), (125, 467, 789, 512), (125, 512, 790, 498), (125, 498, 775, 473), (125, 473, 773, 467), (126, 489, 783, 484), (126, 484, 780, 478), (126, 478, 777, 474), (126, 474, 784, 489), (127, 488, 794, 511), (127, 511, 791, 479), (127, 479, 780, 484), (127, 484, 783, 488), (128, 487, 781, 482), (128, 482, 778, 480), (128, 480, 779, 483), (128, 483, 782, 487), (129, 486, 799, 529), (129, 529, 798, 481), (129, 481, 778, 482), (129, 482, 781, 486), (130, 518, 801, 528), (130, 528, 799, 486), (130, 486, 781, 468), (130, 468, 774, 518), (131, 469, 774, 468), (131, 468, 781, 487), (131, 487, 782, 470), (131, 470, 776, 469), (132, 498, 790, 508), (132, 508, 794, 488), (132, 488, 783, 472), (132, 472, 775, 498), (133, 473, 775, 472), (133, 472, 783, 489), (133, 489, 784, 485), (133, 485, 773, 473), (134, 478, 780, 477), (134, 477, 788, 493), (134, 493, 785, 490), (134, 490, 777, 478), (135, 479, 791, 507), (135, 507, 795, 494), (135, 494, 788, 477), (135, 477, 780, 479), (136, 480, 778, 475), (136, 475, 786, 495), (136, 495, 787, 476), (136, 476, 779, 480), (137, 481, 798, 527), (137, 527, 800, 496), (137, 496, 786, 475), (137, 475, 778, 481), (138, 501, 777, 490), (138, 490, 785, 505), (138, 505, 796, 506), (138, 506, 792, 501), (139, 500, 802, 526), (139, 526, 804, 504), (139, 504, 795, 507), (139, 507, 791, 500), (140, 514, 797, 525), (140, 525, 803, 503), (140, 503, 794, 508), (140, 508, 790, 514), (141, 467, 773, 485), (141, 485, 784, 502), (141, 502, 793, 509), (141, 509, 789, 467), (142, 502, 784, 474), (142, 474, 777, 501), (142, 501, 792, 510), (142, 510, 793, 502), (143, 503, 803, 524), (143, 524, 802, 500), (143, 500, 791, 511), (143, 511, 794, 503), (144, 497, 801, 523), (144, 523, 797, 514), (144, 514, 790, 512), (144, 512, 789, 497), (145, 504, 804, 499), (145, 499, 753, 418), (145, 418, 752, 545), (145, 545, 795, 504), (146, 522, 787, 519), (146, 519, 750, 420), (146, 420, 753, 499), (146, 499, 804, 522), (147, 518, 774, 469), (147, 469, 776, 471), (147, 471, 797, 523), (147, 523, 801, 518), (148, 521, 782, 483), (148, 483, 779, 520), (148, 520, 802, 524), (148, 524, 803, 521), (149, 471, 776, 470), (149, 470, 782, 521), (149, 521, 803, 525), (149, 525, 797, 471), (150, 520, 779, 476), (150, 476, 787, 522), (150, 522, 804, 526), (150, 526, 802, 520), (151, 515, 792, 506), (151, 506, 796, 517), (151, 517, 800, 527), (151, 527, 798, 515), (152, 497, 789, 509), (152, 509, 793, 516), (152, 516, 799, 528), (152, 528, 801, 497), (153, 516, 793, 510), (153, 510, 792, 515), (153, 515, 798, 529), (153, 529, 799, 516), (154, 517, 796, 547), (154, 547, 754, 421), (154, 421, 756, 491), (154, 491, 800, 517), (155, 543, 809, 530), (155, 530, 805, 531), (155, 531, 806, 537), (155, 537, 810, 543), (156, 542, 810, 537), (156, 537, 806, 532), (156, 532, 808, 538), (156, 538, 811, 542), (157, 541, 811, 538), (157, 538, 808, 533), (157, 533, 807, 539), (157, 539, 812, 541), (158, 540, 812, 539), (158, 539, 807, 535), (158, 535, 805, 530), (158, 530, 809, 540), (159, 533, 808, 532), (159, 532, 806, 531), (159, 531, 805, 535), (159, 535, 807, 533), (160, 505, 796, 544), (160, 544, 812, 540), (160, 540, 809, 534), (160, 534, 785, 505), (161, 547, 754, 548), (161, 548, 811, 541), (161, 541, 812, 544), (161, 544, 796, 547), (162, 419, 755, 513), (162, 513, 810, 542), (162, 542, 811, 548), (162, 548, 754, 419), (163, 536, 785, 534), (163, 534, 809, 543), (163, 543, 810, 513), (163, 513, 755, 536), (164, 587, 834, 583), (164, 583, 836, 552), (164, 552, 817, 553), (164, 553, 816, 587), (165, 582, 832, 570), (165, 570, 831, 555), (165, 555, 821, 556), (165, 556, 820, 582), (166, 564, 824, 568), (166, 568, 825, 558), (166, 558, 819, 559), (166, 559, 818, 564), (167, 580, 830, 571), (167, 571, 829, 561), (167, 561, 815, 551), (167, 551, 814, 580), (168, 572, 827, 577), (168, 577, 824, 564), (168, 564, 818, 560), (168, 560, 830, 572), (169, 573, 828, 578), (169, 578, 823, 563), (169, 563, 815, 561), (169, 561, 829, 573), (170, 574, 826, 576), (170, 576, 835, 588), (170, 588, 824, 577), (170, 577, 827, 574), (171, 588, 835, 585), (171, 585, 833, 565), (171, 565, 825, 568), (171, 568, 824, 588), (172, 550, 814, 551), (172, 551, 815, 563), (172, 563, 823, 569), (172, 569, 822, 550), (173, 554, 816, 553), (173, 553, 817, 581), (173, 581, 831, 570), (173, 570, 832, 554), (174, 560, 818, 559), (174, 559, 819, 579), (174, 579, 829, 571), (174, 571, 830, 560), (175, 550, 822, 567), (175, 567, 827, 572), (175, 572, 830, 580), (175, 580, 814, 550), (176, 558, 825, 566), (176, 566, 828, 573), (176, 573, 829, 579), (176, 579, 819, 558), (177, 562, 834, 584), (177, 584, 826, 574), (177, 574, 827, 567), (177, 567, 822, 562), (178, 587, 816, 554), (178, 554, 832, 575), (178, 575, 826, 584), (178, 584, 834, 587), (179, 562, 822, 569), (179, 569, 823, 589), (179, 589, 836, 583), (179, 583, 834, 562), (180, 575, 832, 582), (180, 582, 820, 557), (180, 557, 835, 576), (180, 576, 826, 575), (181, 557, 820, 556), (181, 556, 821, 586), (181, 586, 833, 585), (181, 585, 835, 557), (182, 590, 668, 597), (182, 597, 831, 581), (182, 581, 817, 590), (183, 591, 666, 598), (183, 598, 821, 555), (183, 555, 831, 591), (184, 565, 833, 592), (184, 592, 667, 593), (184, 593, 825, 565), (185, 593, 667, 600), (185, 600, 828, 566), (185, 566, 825, 593), (186, 578, 828, 594), (186, 594, 669, 595), (186, 595, 823, 578), (187, 595, 669, 601), (187, 601, 836, 589), (187, 589, 823, 595), (188, 596, 706, 602), (188, 602, 817, 552), (188, 552, 836, 596), (189, 597, 668, 267), (189, 267, 666, 591), (189, 591, 831, 597), (190, 331, 705, 599), (190, 599, 833, 603), (190, 603, 666, 331), (191, 599, 705, 266), (191, 266, 667, 592), (191, 592, 833, 599), (192, 600, 667, 268), (192, 268, 669, 594), (192, 594, 828, 600), (193, 601, 669, 332), (193, 332, 706, 596), (193, 596, 836, 601), (194, 602, 706, 269), (194, 269, 668, 590), (194, 590, 817, 602), (195, 603, 833, 586), (195, 586, 821, 598), (195, 598, 666, 603), (196, 625, 851, 628), (196, 628, 845, 607), (196, 607, 838, 614), (196, 614, 846, 625), (662, 620, 259), (197, 621, 844, 612), (197, 612, 837, 609), (197, 609, 847, 619), (198, 607, 845, 618), (198, 618, 849, 616), (198, 616, 848, 615), (198, 615, 838, 607), (199, 613, 840, 604), (199, 604, 842, 617), (199, 617, 849, 618), (199, 618, 845, 613), (200, 620, 841, 610), (200, 610, 839, 606), (200, 606, 844, 621), (201, 609, 837, 608), (201, 608, 846, 622), (201, 622, 850, 623), (201, 623, 847, 609), (202, 622, 846, 614), (202, 614, 838, 615), (202, 615, 848, 624), (202, 624, 850, 622), (203, 612, 844, 627), (203, 627, 851, 625), (203, 625, 846, 608), (203, 608, 837, 612), (204, 606, 839, 605), (204, 605, 843, 626), (204, 626, 851, 627), (204, 627, 844, 606), (205, 626, 843, 611), (205, 611, 840, 613), (205, 613, 845, 628), (205, 628, 851, 626), (206, 610, 841, 630), (206, 630, 852, 629), (206, 629, 843, 605), (206, 605, 839, 610), (259, 200, 664), (200, 621, 664), (330, 621, 704), (704, 621, 261), (621, 665, 261), (665, 197, 260), (260, 619, 663), (259, 620, 200), (621, 197, 665), (260, 197, 619), (621, 330, 664)])
me_cube.polygons.foreach_set('use_smooth', [True] * 826)
me_cube.materials.append(mat_material)
me_cube.use_remesh_preserve_volume = False
me_cube.use_remesh_preserve_attributes = False
me_cube.use_mirror_vertex_groups = False
me_cube.update()

# ---- objects
ob_whatthe = bpy.data.objects.new('whatthe ', me_cube)

# ---- transforms, parenting, visibility, modifiers, constraints
ob_whatthe.location = (0.001971, -0.1968, 0.1811)
ob_whatthe.lock_rotations_4d = False
ob_whatthe.empty_display_type = 'ARROWS'
ob_whatthe.lineart.crease_threshold = 0.0
_m = ob_whatthe.modifiers.new('Mirror', 'MIRROR')
_m.use_clip = True

# ---- collection membership
col_collection_1.objects.link(ob_whatthe)

# ---- scene / render settings (as saved in the file)
scene.frame_start = 1; scene.frame_end = 250; scene.frame_set(1)
scene.render.engine = 'BLENDER_EEVEE_NEXT'
scene.render.resolution_percentage = 50
scene.render.dither_intensity = 0.0
scene.cycles.use_denoising = False
scene.cycles.samples = 128
scene.cycles.sampling_pattern = 'TABULATED_SOBOL'
scene.cycles.use_adaptive_sampling = False
scene.cycles.use_light_tree = False
scene.cycles.blur_glossy = 0.0
scene.cycles.sample_clamp_indirect = 0.0
scene.view_settings.view_transform = 'Standard'
bpy.context.view_layer.update()

# ---- added for rendering (the .blend has no active camera and no usable light): camera, sun
cam_auto = bpy.data.cameras.new('AutoCamera')
cam_auto.lens = 50.0
cam_auto.sensor_width = 36.0
cam_auto.clip_end = 1000.0
ob_auto_camera = bpy.data.objects.new('AutoCamera', cam_auto)
scene.collection.objects.link(ob_auto_camera)
ob_auto_camera.location = (17.4439, -21.0415, 22.6585)
ob_auto_camera.rotation_euler = (1.09748, -7.21219e-08, 0.694738)
scene.camera = ob_auto_camera
light_auto_sun = bpy.data.lights.new('AutoSun', 'SUN')
light_auto_sun.energy = 3.0
light_auto_sun.angle = 0.0523599
ob_auto_sun = bpy.data.objects.new('AutoSun', light_auto_sun)
scene.collection.objects.link(ob_auto_sun)
ob_auto_sun.rotation_euler = (0.872665, 0.174533, 0.523599)
bpy.context.view_layer.update()
